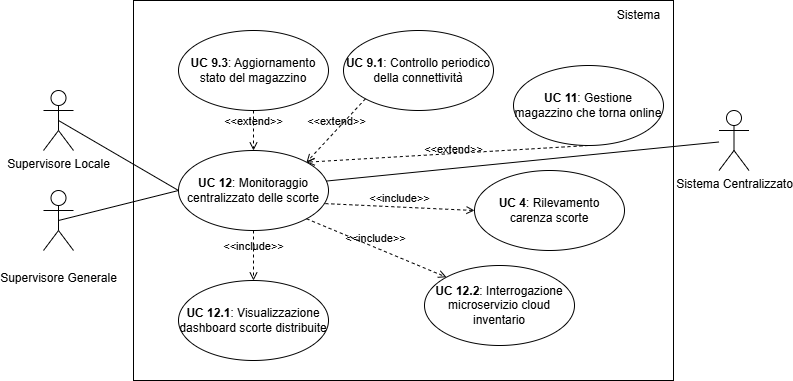

The diagram above was exported from draw.io. Its source (the exported page's mxGraphModel, read from the mxfile embedded in the PNG):
<mxGraphModel dx="1442" dy="785" grid="1" gridSize="10" guides="1" tooltips="1" connect="1" arrows="1" fold="1" page="1" pageScale="1" pageWidth="827" pageHeight="1169" math="0" shadow="0">
  <root>
    <mxCell id="0" />
    <mxCell id="1" parent="0" />
    <mxCell id="wpddT8UlW7MMqOlqKfBG-18" value="&lt;div&gt;&lt;br&gt;&lt;/div&gt;&lt;div&gt;Supervisore Generale&lt;/div&gt;&lt;div&gt;&lt;br&gt;&lt;/div&gt;" style="shape=umlActor;verticalLabelPosition=bottom;verticalAlign=top;html=1;outlineConnect=0;" parent="1" vertex="1">
      <mxGeometry x="61" y="395" width="30" height="60" as="geometry" />
    </mxCell>
    <mxCell id="wpddT8UlW7MMqOlqKfBG-19" value="" style="rounded=0;whiteSpace=wrap;html=1;" parent="1" vertex="1">
      <mxGeometry x="151" y="205" width="540" height="380" as="geometry" />
    </mxCell>
    <mxCell id="wpddT8UlW7MMqOlqKfBG-20" value="&lt;b&gt;UC 12&lt;/b&gt;: Monitoraggio centralizzato delle scorte" style="ellipse;whiteSpace=wrap;html=1;" parent="1" vertex="1">
      <mxGeometry x="196" y="355" width="150" height="80" as="geometry" />
    </mxCell>
    <mxCell id="wpddT8UlW7MMqOlqKfBG-21" value="Sistema" style="text;html=1;align=center;verticalAlign=middle;resizable=0;points=[];autosize=1;strokeColor=none;fillColor=none;" parent="1" vertex="1">
      <mxGeometry x="621" y="205" width="70" height="30" as="geometry" />
    </mxCell>
    <mxCell id="wpddT8UlW7MMqOlqKfBG-22" value="" style="endArrow=none;html=1;rounded=0;entryX=0;entryY=0.5;entryDx=0;entryDy=0;exitX=0.5;exitY=0.5;exitDx=0;exitDy=0;exitPerimeter=0;" parent="1" source="wpddT8UlW7MMqOlqKfBG-18" target="wpddT8UlW7MMqOlqKfBG-20" edge="1">
      <mxGeometry width="50" height="50" relative="1" as="geometry">
        <mxPoint x="123" y="375.86" as="sourcePoint" />
        <mxPoint x="293" y="415.86" as="targetPoint" />
      </mxGeometry>
    </mxCell>
    <mxCell id="wpddT8UlW7MMqOlqKfBG-23" value="&lt;div&gt;Supervisore Locale&lt;/div&gt;&lt;div&gt;&lt;br&gt;&lt;/div&gt;&lt;div&gt;&lt;br&gt;&lt;/div&gt;" style="shape=umlActor;verticalLabelPosition=bottom;verticalAlign=top;html=1;outlineConnect=0;" parent="1" vertex="1">
      <mxGeometry x="61" y="295" width="30" height="60" as="geometry" />
    </mxCell>
    <mxCell id="wpddT8UlW7MMqOlqKfBG-24" value="" style="endArrow=none;html=1;rounded=0;entryX=0;entryY=0.5;entryDx=0;entryDy=0;exitX=0.5;exitY=0.5;exitDx=0;exitDy=0;exitPerimeter=0;" parent="1" source="wpddT8UlW7MMqOlqKfBG-23" target="wpddT8UlW7MMqOlqKfBG-20" edge="1">
      <mxGeometry width="50" height="50" relative="1" as="geometry">
        <mxPoint x="-6" y="495.86" as="sourcePoint" />
        <mxPoint x="291" y="416" as="targetPoint" />
      </mxGeometry>
    </mxCell>
    <mxCell id="wpddT8UlW7MMqOlqKfBG-27" value="&lt;b&gt;UC 12.2&lt;/b&gt;: Interrogazione microservizio cloud inventario" style="ellipse;whiteSpace=wrap;html=1;" parent="1" vertex="1">
      <mxGeometry x="442" y="470" width="150" height="80" as="geometry" />
    </mxCell>
    <mxCell id="wpddT8UlW7MMqOlqKfBG-28" value="&lt;b&gt;UC 12.1&lt;/b&gt;: Visualizzazione dashboard scorte distribuite" style="ellipse;whiteSpace=wrap;html=1;" parent="1" vertex="1">
      <mxGeometry x="196" y="485" width="150" height="80" as="geometry" />
    </mxCell>
    <mxCell id="wpddT8UlW7MMqOlqKfBG-30" value="&amp;lt;&amp;lt;include&amp;gt;&amp;gt;" style="html=1;verticalAlign=bottom;labelBackgroundColor=none;endArrow=open;endFill=0;dashed=1;rounded=0;exitX=0.5;exitY=1;exitDx=0;exitDy=0;entryX=0.5;entryY=0;entryDx=0;entryDy=0;" parent="1" source="wpddT8UlW7MMqOlqKfBG-20" target="wpddT8UlW7MMqOlqKfBG-28" edge="1">
      <mxGeometry width="160" relative="1" as="geometry">
        <mxPoint x="378" y="423" as="sourcePoint" />
        <mxPoint x="436" y="515" as="targetPoint" />
      </mxGeometry>
    </mxCell>
    <mxCell id="wpddT8UlW7MMqOlqKfBG-31" value="&amp;lt;&amp;lt;include&amp;gt;&amp;gt;" style="html=1;verticalAlign=bottom;labelBackgroundColor=none;endArrow=open;endFill=0;dashed=1;rounded=0;exitX=1;exitY=1;exitDx=0;exitDy=0;entryX=0;entryY=0;entryDx=0;entryDy=0;" parent="1" source="wpddT8UlW7MMqOlqKfBG-20" target="wpddT8UlW7MMqOlqKfBG-27" edge="1">
      <mxGeometry x="-0.0059" width="160" relative="1" as="geometry">
        <mxPoint x="411" y="445" as="sourcePoint" />
        <mxPoint x="393" y="512" as="targetPoint" />
        <mxPoint as="offset" />
      </mxGeometry>
    </mxCell>
    <mxCell id="wpddT8UlW7MMqOlqKfBG-36" value="&lt;b&gt;UC 9.1&lt;/b&gt;: Controllo periodico della connettività" style="ellipse;whiteSpace=wrap;html=1;" parent="1" vertex="1">
      <mxGeometry x="361" y="235" width="150" height="80" as="geometry" />
    </mxCell>
    <mxCell id="1KDgr6K2XLn08eJbowkm-1" value="&lt;b&gt;UC 4&lt;/b&gt;: Rilevamento&lt;div&gt;carenza scorte&lt;/div&gt;" style="ellipse;whiteSpace=wrap;html=1;" parent="1" vertex="1">
      <mxGeometry x="492" y="375" width="150" height="80" as="geometry" />
    </mxCell>
    <mxCell id="4qipGZuJWvuhKvNGPlen-1" value="&lt;b&gt;UC 9.3&lt;/b&gt;: Aggiornamento stato del magazzino" style="ellipse;whiteSpace=wrap;html=1;" parent="1" vertex="1">
      <mxGeometry x="196" y="235" width="150" height="80" as="geometry" />
    </mxCell>
    <mxCell id="sZezITx0DudXutnbPLC0-2" value="&lt;b&gt;UC 11&lt;/b&gt;: Gestione magazzino che torna online" style="ellipse;whiteSpace=wrap;html=1;" parent="1" vertex="1">
      <mxGeometry x="531" y="270" width="150" height="80" as="geometry" />
    </mxCell>
    <mxCell id="Pe314ZgpeSBDGDUpTubt-1" value="&amp;lt;&amp;lt;extend&amp;gt;&amp;gt;" style="html=1;verticalAlign=bottom;labelBackgroundColor=none;endArrow=open;endFill=0;dashed=1;rounded=0;exitX=0.5;exitY=1;exitDx=0;exitDy=0;entryX=1;entryY=0;entryDx=0;entryDy=0;" parent="1" source="sZezITx0DudXutnbPLC0-2" target="wpddT8UlW7MMqOlqKfBG-20" edge="1">
      <mxGeometry x="-0.0361" y="5" width="160" relative="1" as="geometry">
        <mxPoint x="400" y="395" as="sourcePoint" />
        <mxPoint x="531" y="395" as="targetPoint" />
        <mxPoint as="offset" />
      </mxGeometry>
    </mxCell>
    <mxCell id="Pe314ZgpeSBDGDUpTubt-2" value="&amp;lt;&amp;lt;extend&amp;gt;&amp;gt;" style="html=1;verticalAlign=bottom;labelBackgroundColor=none;endArrow=open;endFill=0;dashed=1;rounded=0;exitX=0;exitY=1;exitDx=0;exitDy=0;entryX=1;entryY=0;entryDx=0;entryDy=0;" parent="1" source="wpddT8UlW7MMqOlqKfBG-36" target="wpddT8UlW7MMqOlqKfBG-20" edge="1">
      <mxGeometry x="-0.0056" width="160" relative="1" as="geometry">
        <mxPoint x="543" y="313" as="sourcePoint" />
        <mxPoint x="378" y="367" as="targetPoint" />
        <mxPoint as="offset" />
      </mxGeometry>
    </mxCell>
    <mxCell id="Pe314ZgpeSBDGDUpTubt-3" value="&amp;lt;&amp;lt;extend&amp;gt;&amp;gt;" style="html=1;verticalAlign=bottom;labelBackgroundColor=none;endArrow=open;endFill=0;dashed=1;rounded=0;exitX=0.5;exitY=1;exitDx=0;exitDy=0;entryX=0.5;entryY=0;entryDx=0;entryDy=0;" parent="1" source="4qipGZuJWvuhKvNGPlen-1" target="wpddT8UlW7MMqOlqKfBG-20" edge="1">
      <mxGeometry width="160" relative="1" as="geometry">
        <mxPoint x="378" y="283" as="sourcePoint" />
        <mxPoint x="325" y="355" as="targetPoint" />
        <mxPoint as="offset" />
      </mxGeometry>
    </mxCell>
    <mxCell id="nWY6c18KqbWQe0Iygbo6-1" value="&amp;lt;&amp;lt;include&amp;gt;&amp;gt;" style="html=1;verticalAlign=bottom;labelBackgroundColor=none;endArrow=open;endFill=0;dashed=1;rounded=0;exitX=0.979;exitY=0.664;exitDx=0;exitDy=0;entryX=0;entryY=0.5;entryDx=0;entryDy=0;exitPerimeter=0;" parent="1" source="wpddT8UlW7MMqOlqKfBG-20" target="1KDgr6K2XLn08eJbowkm-1" edge="1">
      <mxGeometry x="-0.0059" width="160" relative="1" as="geometry">
        <mxPoint x="412" y="375" as="sourcePoint" />
        <mxPoint x="471" y="449" as="targetPoint" />
        <mxPoint as="offset" />
      </mxGeometry>
    </mxCell>
    <mxCell id="5I3bm9kfCo2lMRn8XdDT-1" value="&lt;div&gt;Sistema Centralizzato&lt;/div&gt;&lt;div&gt;&lt;br&gt;&lt;/div&gt;&lt;div&gt;&lt;br&gt;&lt;/div&gt;" style="shape=umlActor;verticalLabelPosition=bottom;verticalAlign=top;html=1;outlineConnect=0;" parent="1" vertex="1">
      <mxGeometry x="736.5" y="315" width="30" height="60" as="geometry" />
    </mxCell>
    <mxCell id="5I3bm9kfCo2lMRn8XdDT-2" value="" style="endArrow=none;html=1;rounded=0;exitX=0.985;exitY=0.382;exitDx=0;exitDy=0;exitPerimeter=0;" parent="1" source="wpddT8UlW7MMqOlqKfBG-20" target="5I3bm9kfCo2lMRn8XdDT-1" edge="1">
      <mxGeometry width="50" height="50" relative="1" as="geometry">
        <mxPoint x="445.5" y="402" as="sourcePoint" />
        <mxPoint x="901" y="701" as="targetPoint" />
      </mxGeometry>
    </mxCell>
  </root>
</mxGraphModel>